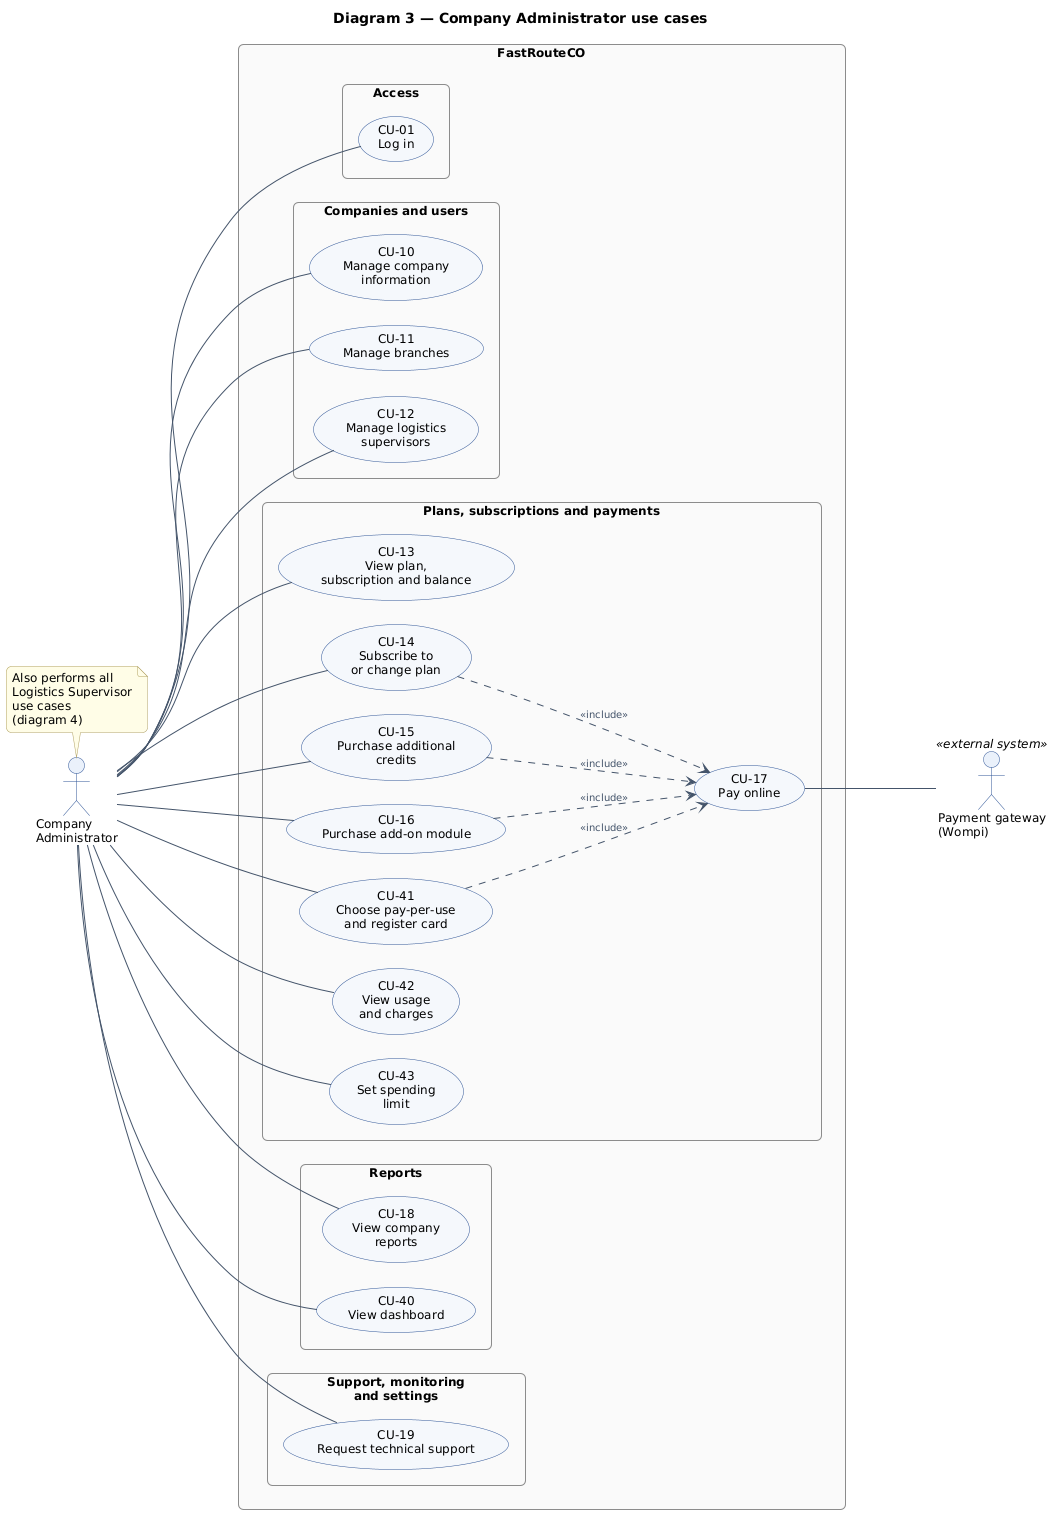

The diagram above was rendered by PlantUML. Its source (embedded in the PNG):
@startuml company-admin
left to right direction
skinparam backgroundColor white
skinparam defaultFontName Arial
skinparam defaultFontSize 12
skinparam shadowing false
skinparam packageStyle rectangle
skinparam roundCorner 10
skinparam nodesep 25
skinparam ranksep 130
skinparam ArrowColor #44546A
skinparam ArrowFontSize 10
skinparam ArrowFontColor #44546A
skinparam actor {
  BorderColor #2F5597
  BackgroundColor #EAF1FB
}
skinparam usecase {
  BackgroundColor #F5F8FC
  BorderColor #2F5597
}
skinparam rectangle {
  BorderColor #404040
  BackgroundColor white
  FontStyle bold
}
skinparam package {
  BorderColor #8C8C8C
  BackgroundColor #FAFAFA
  FontStyle bold
  FontSize 11
}
skinparam note {
  BackgroundColor #FFFDE7
  BorderColor #B0A060
}

title Diagram 3 — Company Administrator use cases

actor "Company\nAdministrator" as Client
rectangle "FastRouteCO" as System {
  package "Access" as PAcc {
    usecase "CU-01\nLog in" as CU01
  }
  package "Companies and users" as PCom {
    usecase "CU-10\nManage company\ninformation" as CU10
    usecase "CU-11\nManage branches" as CU11
    usecase "CU-12\nManage logistics\nsupervisors" as CU12
  }
  package "Plans, subscriptions and payments" as PPla {
    usecase "CU-13\nView plan,\nsubscription and balance" as CU13
    usecase "CU-14\nSubscribe to\nor change plan" as CU14
    usecase "CU-15\nPurchase additional\ncredits" as CU15
    usecase "CU-16\nPurchase add-on module" as CU16
    usecase "CU-41\nChoose pay-per-use\nand register card" as CU41
    usecase "CU-42\nView usage\nand charges" as CU42
    usecase "CU-43\nSet spending\nlimit" as CU43
    usecase "CU-17\nPay online" as CU17
  }
  package "Reports" as PRep {
    usecase "CU-18\nView company\nreports" as CU18
    usecase "CU-40\nView dashboard" as CU40
  }
  package "Support, monitoring\nand settings" as PSup {
    usecase "CU-19\nRequest technical support" as CU19
  }
}
actor "Payment gateway\n(Wompi)" as Gateway <<external system>>

Client -- CU01
Client -- CU10
Client -- CU11
Client -- CU12
Client -- CU13
Client -- CU14
Client -- CU15
Client -- CU16
Client -- CU41
Client -- CU42
Client -- CU43
Client -- CU18
Client -- CU40
Client -- CU19
CU14 ..> CU17 : <<include>>
CU15 ..> CU17 : <<include>>
CU16 ..> CU17 : <<include>>
CU41 ..> CU17 : <<include>>

CU17 -- Gateway

note top of Client
  Also performs all
  Logistics Supervisor
  use cases
  (diagram 4)
end note
@enduml